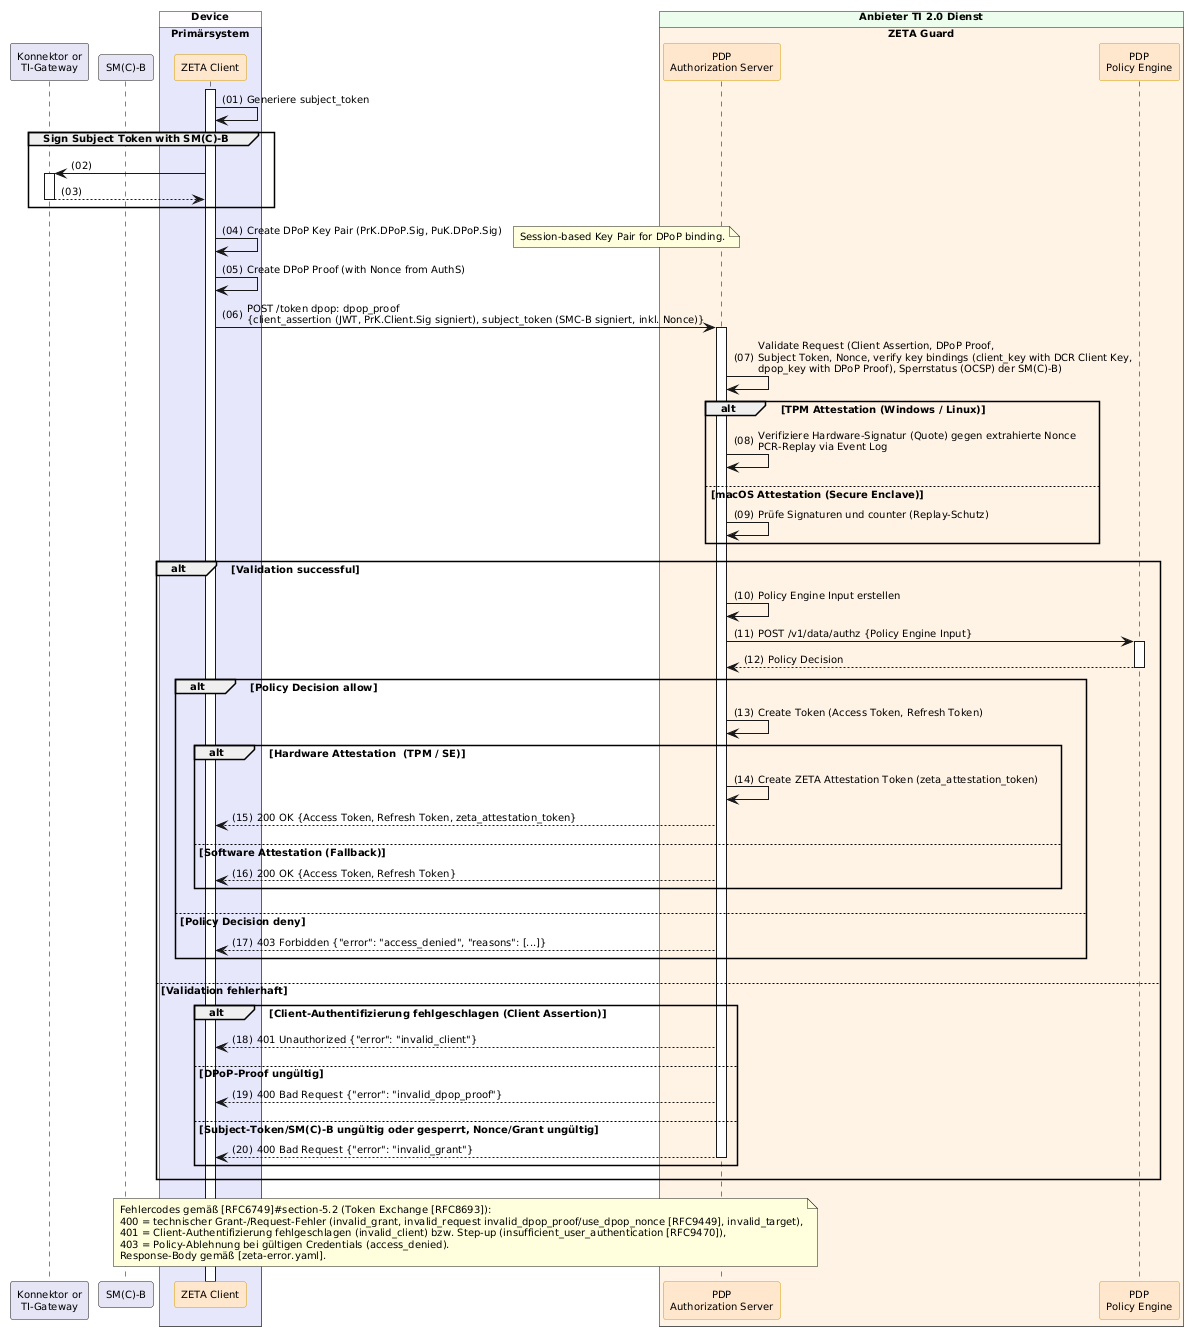

The diagram above was rendered by PlantUML. Its source (embedded in the PNG):
@startuml "Abb-ZETA-Token-Exchange-mit-Attestation"
!include ../puml-layout.txt


' title Token Exchange with Attestation

participant Konnektor as "Konnektor or\nTI-Gateway" LEI_COMPONENT_COLOR
participant SMB as "SM(C)-B" LEI_COMPONENT_COLOR
box "Device" DEVICE_COLOR
  box "Primärsystem" PRIMAERSYSTEM_COLOR
    participant Client as "ZETA Client" <<zeta>>
  end box
end box

box "Anbieter TI 2.0 Dienst" PROVIDER_COLOR
  box "ZETA Guard" ZETA_GUARD_COLOR
    participant AuthS as "PDP\nAuthorization Server" <<zeta>>
    participant OPA as "PDP\nPolicy Engine" <<zeta>>
  end box
end box

Client++
Client -> Client: Generiere subject_token

group Sign Subject Token with SM(C)-B
    Client -> Konnektor ++
    Konnektor --> Client -- : 
end

Client -> Client : Create DPoP Key Pair (PrK.DPoP.Sig, PuK.DPoP.Sig)
note right: Session-based Key Pair for DPoP binding.

Client -> Client : Create DPoP Proof (with Nonce from AuthS)
Client -> AuthS++: POST /token dpop: dpop_proof\n{client_assertion (JWT, PrK.Client.Sig signiert), subject_token (SMC-B signiert, inkl. Nonce)}

AuthS -> AuthS: Validate Request (Client Assertion, DPoP Proof,\nSubject Token, Nonce, verify key bindings (client_key with DCR Client Key,\ndpop_key with DPoP Proof), Sperrstatus (OCSP) der SM(C)-B)
alt TPM Attestation (Windows / Linux)
    AuthS -> AuthS: Verifiziere Hardware-Signatur (Quote) gegen extrahierte Nonce\nPCR-Replay via Event Log
else macOS Attestation (Secure Enclave)
    AuthS -> AuthS: Prüfe Signaturen und counter (Replay-Schutz)
end
alt Validation successful
    AuthS -> AuthS: Policy Engine Input erstellen
    AuthS -> OPA++: POST /v1/data/authz {Policy Engine Input}
    OPA --> AuthS--: Policy Decision

    alt Policy Decision allow
        AuthS -> AuthS: Create Token (Access Token, Refresh Token)
        alt Hardware Attestation  (TPM / SE)
            AuthS -> AuthS: Create ZETA Attestation Token (zeta_attestation_token)
            AuthS --> Client: 200 OK {Access Token, Refresh Token, zeta_attestation_token}
        else Software Attestation (Fallback)
            AuthS --> Client: 200 OK {Access Token, Refresh Token}
        end
    else Policy Decision deny
        AuthS --> Client: 403 Forbidden {"error": "access_denied", "reasons": [...]}
    end
else Validation fehlerhaft
    alt Client-Authentifizierung fehlgeschlagen (Client Assertion)
        AuthS --> Client: 401 Unauthorized {"error": "invalid_client"}
    else DPoP-Proof ungültig
        AuthS --> Client: 400 Bad Request {"error": "invalid_dpop_proof"}
    else Subject-Token/SM(C)-B ungültig oder gesperrt, Nonce/Grant ungültig
        AuthS --> Client--: 400 Bad Request {"error": "invalid_grant"}
    end
end

note over AuthS, Client
  Fehlercodes gemäß [RFC6749]#section-5.2 (Token Exchange [RFC8693]):
  400 = technischer Grant-/Request-Fehler (invalid_grant, invalid_request invalid_dpop_proof/use_dpop_nonce [RFC9449], invalid_target),
  401 = Client-Authentifizierung fehlgeschlagen (invalid_client) bzw. Step-up (insufficient_user_authentication [RFC9470]),
  403 = Policy-Ablehnung bei gültigen Credentials (access_denied).
  Response-Body gemäß [zeta-error.yaml].
end note

@enduml